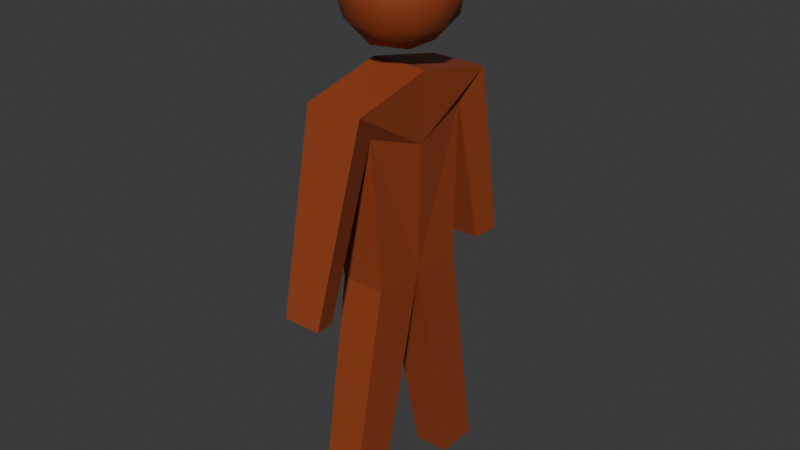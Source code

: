 # Source: human.blend  (saved by Blender 4.1.24; exported with 4.5.12 LTS)
import bpy
from mathutils import Matrix  # noqa: F401  (used for matrix-valued properties, if any)

bpy.ops.wm.read_factory_settings(use_empty=True)
scene = bpy.context.scene
scene.name = 'Scene'

# ---- materials (node trees are filled in below, after node groups)
mat_material = bpy.data.materials.new('Material')
mat_material.use_transparent_shadow = False

# ---- material node trees
mat_material.use_nodes = True; mat_material.node_tree.nodes.clear()
_N = mat_material.node_tree.nodes; _L = mat_material.node_tree.links
n0 = _N.new('ShaderNodeBsdfPrincipled'); n0.name = 'Principled BSDF'; n0.location = (10, 300)
n0.inputs[0].default_value = (0.3015, 0.05512, 0.01613, 1.0)
n1 = _N.new('ShaderNodeOutputMaterial'); n1.name = 'Material Output'; n1.location = (300, 300)
_L.new(n0.outputs[0], n1.inputs[0])
n1.is_active_output = True

# ---- world
world_world = bpy.data.worlds.new('World'); scene.world = world_world
world_world.use_nodes = True; world_world.node_tree.nodes.clear()
_N = world_world.node_tree.nodes; _L = world_world.node_tree.links
n0 = _N.new('ShaderNodeOutputWorld'); n0.name = 'World Output'; n0.location = (300, 300)
n1 = _N.new('ShaderNodeBackground'); n1.name = 'Background'; n1.location = (10, 300)
n1.inputs[0].default_value = (0.05088, 0.05088, 0.05088, 1.0)
_L.new(n1.outputs[0], n0.inputs[0])
n0.is_active_output = True
world_world.color = (0.05088, 0.05088, 0.05088)
world_world.use_sun_shadow = False
world_world.sun_shadow_jitter_overblur = 0.0

# ---- meshes
me_cube = bpy.data.meshes.new('Cube')
me_cube.from_pydata([(-0.4937, -0.4937, -0.3512), (-0.6651, -0.7874, 1.304), (0.4937, -0.4937, -0.3512), (0.6338, -0.7874, 1.304), (-0.4937, 0.0, -0.3512), (-0.6651, 0.0, 1.479), (0.4937, 0.0, -0.3512), (0.6338, 0.0, 1.479), (-0.4106, -0.4791, -2.621), (-0.4106, -0.8896, -2.621), (0.4106, -0.8896, -2.621), (0.4106, -0.4791, -2.621), (-0.682, -0.5671, 1.042), (0.4188, -0.5671, 1.042), (0.5347, 0.0, 0.8293), (-0.566, 0.0, 0.8293), (-0.4951, -0.9857, -0.4632), (-0.4839, -1.211, -0.4255), (0.3827, -1.211, -0.4255), (0.2392, -0.9857, -0.4632), (-0.4937, 0.4937, -0.3512), (-0.6651, 0.7874, 1.304), (0.4937, 0.4937, -0.3512), (0.6338, 0.7874, 1.304), (-0.4106, 0.4791, -2.621), (-0.4106, 0.8896, -2.621), (0.4106, 0.8896, -2.621), (0.4106, 0.4791, -2.621), (-0.682, 0.5671, 1.042), (0.4188, 0.5671, 1.042), (-0.4951, 0.9857, -0.4632), (-0.4839, 1.211, -0.4255), (0.3827, 1.211, -0.4255), (0.2392, 0.9857, -0.4632)], [], [(14, 7, 3, 13), (3, 1, 17, 18), (6, 2, 10, 11), (7, 5, 1, 3), (12, 1, 5, 15), (8, 11, 10, 9), (2, 0, 9, 10), (0, 4, 8, 9), (4, 6, 11, 8), (0, 12, 15, 4), (2, 13, 12, 0), (6, 14, 13, 2), (19, 18, 17, 16), (12, 13, 19, 16), (1, 12, 16, 17), (13, 3, 18, 19), (14, 29, 23, 7), (23, 32, 31, 21), (6, 27, 26, 22), (7, 23, 21, 5), (28, 15, 5, 21), (24, 25, 26, 27), (22, 26, 25, 20), (20, 25, 24, 4), (4, 24, 27, 6), (20, 4, 15, 28), (22, 20, 28, 29), (6, 22, 29, 14), (33, 30, 31, 32), (28, 30, 33, 29), (21, 31, 30, 28), (29, 33, 32, 23)])
_uv = me_cube.uv_layers.new(name='UVMap')
_uv.uv.foreach_set('vector', [0.5, 0.625, 0.625, 0.625, 0.625, 0.75, 0.5, 0.75, 0.625, 0.75, 0.875, 0.75, 0.875, 0.75, 0.625, 0.75, 0.375, 0.625, 0.375, 0.75, 0.375, 0.75, 0.375, 0.625, 0.625, 0.625, 0.875, 0.625, 0.875, 0.75, 0.625, 0.75, 0.5, 0.0, 0.625, 0.0, 0.625, 0.125, 0.5, 0.125, 0.125, 0.625, 0.375, 0.625, 0.375, 0.75, 0.125, 0.75, 0.375, 0.75, 0.375, 1.0, 0.375, 1.0, 0.375, 0.75, 0.375, 0.0, 0.375, 0.125, 0.375, 0.125, 0.375, 0.0, 0.0, 0.0, 0.0, 0.0, 0.0, 0.0, 0.0, 0.0, 0.375, 0.0, 0.5, 0.0, 0.5, 0.125, 0.375, 0.125, 0.375, 0.75, 0.5, 0.75, 0.5, 1.0, 0.375, 1.0, 0.375, 0.625, 0.5, 0.625, 0.5, 0.75, 0.375, 0.75, 0.5, 0.75, 0.625, 0.75, 0.625, 1.0, 0.5, 1.0, 0.5, 1.0, 0.5, 0.75, 0.5, 0.75, 0.5, 1.0, 0.625, 0.0, 0.5, 0.0, 0.5, 0.0, 0.625, 0.0, 0.5, 0.75, 0.625, 0.75, 0.625, 0.75, 0.5, 0.75, 0.5, 0.625, 0.5, 0.75, 0.625, 0.75, 0.625, 0.625, 0.625, 0.75, 0.625, 0.75, 0.875, 0.75, 0.875, 0.75, 0.375, 0.625, 0.375, 0.625, 0.375, 0.75, 0.375, 0.75, 0.625, 0.625, 0.625, 0.75, 0.875, 0.75, 0.875, 0.625, 0.5, 0.0, 0.5, 0.125, 0.625, 0.125, 0.625, 0.0, 0.125, 0.625, 0.125, 0.75, 0.375, 0.75, 0.375, 0.625, 0.375, 0.75, 0.375, 0.75, 0.375, 1.0, 0.375, 1.0, 0.375, 0.0, 0.375, 0.0, 0.375, 0.125, 0.375, 0.125, 0.0, 0.0, 0.0, 0.0, 0.0, 0.0, 0.0, 0.0, 0.375, 0.0, 0.375, 0.125, 0.5, 0.125, 0.5, 0.0, 0.375, 0.75, 0.375, 1.0, 0.5, 1.0, 0.5, 0.75, 0.375, 0.625, 0.375, 0.75, 0.5, 0.75, 0.5, 0.625, 0.5, 0.75, 0.5, 1.0, 0.625, 1.0, 0.625, 0.75, 0.5, 1.0, 0.5, 1.0, 0.5, 0.75, 0.5, 0.75, 0.625, 0.0, 0.625, 0.0, 0.5, 0.0, 0.5, 0.0, 0.5, 0.75, 0.5, 0.75, 0.625, 0.75, 0.625, 0.75])
me_cube.materials.append(mat_material)
me_cube.update()
me_geometry = bpy.data.meshes.new('geometry')
me_geometry.from_pydata([], [], [])
_uv = me_geometry.uv_layers.new(name='UVMap')
_uv.uv.foreach_set('vector', [])
me_geometry.update()
me_icosphere = bpy.data.meshes.new('Icosphere')
me_icosphere.from_pydata([(0.0, 0.0, -1.0), (0.7236, -0.5257, -0.4472), (-0.2764, -0.8506, -0.4472), (-0.8944, 0.0, -0.4472), (-0.2764, 0.8506, -0.4472), (0.7236, 0.5257, -0.4472), (0.2764, -0.8506, 0.4472), (-0.7236, -0.5257, 0.4472), (-0.7236, 0.5257, 0.4472), (0.2764, 0.8506, 0.4472), (0.8944, 0.0, 0.4472), (0.0, 0.0, 1.0), (-0.1625, -0.5, -0.8507), (0.4253, -0.309, -0.8507), (0.2629, -0.809, -0.5257), (0.8506, 0.0, -0.5257), (0.4253, 0.309, -0.8507), (-0.5257, 0.0, -0.8507), (-0.6882, -0.5, -0.5257), (-0.1625, 0.5, -0.8507), (-0.6882, 0.5, -0.5257), (0.2629, 0.809, -0.5257), (0.9511, -0.309, 0.0), (0.9511, 0.309, 0.0), (0.0, -1.0, 0.0), (0.5878, -0.809, 0.0), (-0.9511, -0.309, 0.0), (-0.5878, -0.809, 0.0), (-0.5878, 0.809, 0.0), (-0.9511, 0.309, 0.0), (0.5878, 0.809, 0.0), (0.0, 1.0, 0.0), (0.6882, -0.5, 0.5257), (-0.2629, -0.809, 0.5257), (-0.8506, 0.0, 0.5257), (-0.2629, 0.809, 0.5257), (0.6882, 0.5, 0.5257), (0.1625, -0.5, 0.8507), (0.5257, 0.0, 0.8507), (-0.4253, -0.309, 0.8507), (-0.4253, 0.309, 0.8507), (0.1625, 0.5, 0.8507)], [], [(0, 13, 12), (1, 13, 15), (0, 12, 17), (0, 17, 19), (0, 19, 16), (1, 15, 22), (2, 14, 24), (3, 18, 26), (4, 20, 28), (5, 21, 30), (1, 22, 25), (2, 24, 27), (3, 26, 29), (4, 28, 31), (5, 30, 23), (6, 32, 37), (7, 33, 39), (8, 34, 40), (9, 35, 41), (10, 36, 38), (38, 41, 11), (38, 36, 41), (36, 9, 41), (41, 40, 11), (41, 35, 40), (35, 8, 40), (40, 39, 11), (40, 34, 39), (34, 7, 39), (39, 37, 11), (39, 33, 37), (33, 6, 37), (37, 38, 11), (37, 32, 38), (32, 10, 38), (23, 36, 10), (23, 30, 36), (30, 9, 36), (31, 35, 9), (31, 28, 35), (28, 8, 35), (29, 34, 8), (29, 26, 34), (26, 7, 34), (27, 33, 7), (27, 24, 33), (24, 6, 33), (25, 32, 6), (25, 22, 32), (22, 10, 32), (30, 31, 9), (30, 21, 31), (21, 4, 31), (28, 29, 8), (28, 20, 29), (20, 3, 29), (26, 27, 7), (26, 18, 27), (18, 2, 27), (24, 25, 6), (24, 14, 25), (14, 1, 25), (22, 23, 10), (22, 15, 23), (15, 5, 23), (16, 21, 5), (16, 19, 21), (19, 4, 21), (19, 20, 4), (19, 17, 20), (17, 3, 20), (17, 18, 3), (17, 12, 18), (12, 2, 18), (15, 16, 5), (15, 13, 16), (13, 0, 16), (12, 14, 2), (12, 13, 14), (13, 1, 14)])
me_icosphere.polygons.foreach_set('use_smooth', [True] * 80)
_uv = me_icosphere.uv_layers.new(name='UVMap')
_uv.uv.foreach_set('vector', [0.1818, 0.0, 0.2273, 0.07873, 0.1364, 0.07873, 0.2727, 0.1575, 0.3182, 0.07873, 0.3636, 0.1575, 0.9091, 0.0, 0.9545, 0.07873, 0.8636, 0.07873, 0.7273, 0.0, 0.7727, 0.07873, 0.6818, 0.07873, 0.5455, 0.0, 0.5909, 0.07873, 0.5, 0.07873, 0.2727, 0.1575, 0.3636, 0.1575, 0.3182, 0.2362, 0.09091, 0.1575, 0.1818, 0.1575, 0.1364, 0.2362, 0.8182, 0.1575, 0.9091, 0.1575, 0.8636, 0.2362, 0.6364, 0.1575, 0.7273, 0.1575, 0.6818, 0.2362, 0.4545, 0.1575, 0.5455, 0.1575, 0.5, 0.2362, 0.2727, 0.1575, 0.3182, 0.2362, 0.2273, 0.2362, 0.09091, 0.1575, 0.1364, 0.2362, 0.04546, 0.2362, 0.8182, 0.1575, 0.8636, 0.2362, 0.7727, 0.2362, 0.6364, 0.1575, 0.6818, 0.2362, 0.5909, 0.2362, 0.4545, 0.1575, 0.5, 0.2362, 0.4091, 0.2362, 0.1818, 0.3149, 0.2727, 0.3149, 0.2273, 0.3937, 0.0, 0.3149, 0.09091, 0.3149, 0.04546, 0.3937, 0.7273, 0.3149, 0.8182, 0.3149, 0.7727, 0.3937, 0.5455, 0.3149, 0.6364, 0.3149, 0.5909, 0.3937, 0.3636, 0.3149, 0.4545, 0.3149, 0.4091, 0.3937, 0.4091, 0.3937, 0.5, 0.3937, 0.4545, 0.4724, 0.4091, 0.3937, 0.4545, 0.3149, 0.5, 0.3937, 0.4545, 0.3149, 0.5455, 0.3149, 0.5, 0.3937, 0.5909, 0.3937, 0.6818, 0.3937, 0.6364, 0.4724, 0.5909, 0.3937, 0.6364, 0.3149, 0.6818, 0.3937, 0.6364, 0.3149, 0.7273, 0.3149, 0.6818, 0.3937, 0.7727, 0.3937, 0.8636, 0.3937, 0.8182, 0.4724, 0.7727, 0.3937, 0.8182, 0.3149, 0.8636, 0.3937, 0.8182, 0.3149, 0.9091, 0.3149, 0.8636, 0.3937, 0.04546, 0.3937, 0.1364, 0.3937, 0.09091, 0.4724, 0.04546, 0.3937, 0.09091, 0.3149, 0.1364, 0.3937, 0.09091, 0.3149, 0.1818, 0.3149, 0.1364, 0.3937, 0.2273, 0.3937, 0.3182, 0.3937, 0.2727, 0.4724, 0.2273, 0.3937, 0.2727, 0.3149, 0.3182, 0.3937, 0.2727, 0.3149, 0.3636, 0.3149, 0.3182, 0.3937, 0.4091, 0.2362, 0.4545, 0.3149, 0.3636, 0.3149, 0.4091, 0.2362, 0.5, 0.2362, 0.4545, 0.3149, 0.5, 0.2362, 0.5455, 0.3149, 0.4545, 0.3149, 0.5909, 0.2362, 0.6364, 0.3149, 0.5455, 0.3149, 0.5909, 0.2362, 0.6818, 0.2362, 0.6364, 0.3149, 0.6818, 0.2362, 0.7273, 0.3149, 0.6364, 0.3149, 0.7727, 0.2362, 0.8182, 0.3149, 0.7273, 0.3149, 0.7727, 0.2362, 0.8636, 0.2362, 0.8182, 0.3149, 0.8636, 0.2362, 0.9091, 0.3149, 0.8182, 0.3149, 0.04546, 0.2362, 0.09091, 0.3149, 0.0, 0.3149, 0.04546, 0.2362, 0.1364, 0.2362, 0.09091, 0.3149, 0.1364, 0.2362, 0.1818, 0.3149, 0.09091, 0.3149, 0.2273, 0.2362, 0.2727, 0.3149, 0.1818, 0.3149, 0.2273, 0.2362, 0.3182, 0.2362, 0.2727, 0.3149, 0.3182, 0.2362, 0.3636, 0.3149, 0.2727, 0.3149, 0.5, 0.2362, 0.5909, 0.2362, 0.5455, 0.3149, 0.5, 0.2362, 0.5455, 0.1575, 0.5909, 0.2362, 0.5455, 0.1575, 0.6364, 0.1575, 0.5909, 0.2362, 0.6818, 0.2362, 0.7727, 0.2362, 0.7273, 0.3149, 0.6818, 0.2362, 0.7273, 0.1575, 0.7727, 0.2362, 0.7273, 0.1575, 0.8182, 0.1575, 0.7727, 0.2362, 0.8636, 0.2362, 0.9545, 0.2362, 0.9091, 0.3149, 0.8636, 0.2362, 0.9091, 0.1575, 0.9545, 0.2362, 0.9091, 0.1575, 1.0, 0.1575, 0.9545, 0.2362, 0.1364, 0.2362, 0.2273, 0.2362, 0.1818, 0.3149, 0.1364, 0.2362, 0.1818, 0.1575, 0.2273, 0.2362, 0.1818, 0.1575, 0.2727, 0.1575, 0.2273, 0.2362, 0.3182, 0.2362, 0.4091, 0.2362, 0.3636, 0.3149, 0.3182, 0.2362, 0.3636, 0.1575, 0.4091, 0.2362, 0.3636, 0.1575, 0.4545, 0.1575, 0.4091, 0.2362, 0.5, 0.07873, 0.5455, 0.1575, 0.4545, 0.1575, 0.5, 0.07873, 0.5909, 0.07873, 0.5455, 0.1575, 0.5909, 0.07873, 0.6364, 0.1575, 0.5455, 0.1575, 0.6818, 0.07873, 0.7273, 0.1575, 0.6364, 0.1575, 0.6818, 0.07873, 0.7727, 0.07873, 0.7273, 0.1575, 0.7727, 0.07873, 0.8182, 0.1575, 0.7273, 0.1575, 0.8636, 0.07873, 0.9091, 0.1575, 0.8182, 0.1575, 0.8636, 0.07873, 0.9545, 0.07873, 0.9091, 0.1575, 0.9545, 0.07873, 1.0, 0.1575, 0.9091, 0.1575, 0.3636, 0.1575, 0.4091, 0.07873, 0.4545, 0.1575, 0.3636, 0.1575, 0.3182, 0.07873, 0.4091, 0.07873, 0.3182, 0.07873, 0.3636, 0.0, 0.4091, 0.07873, 0.1364, 0.07873, 0.1818, 0.1575, 0.09091, 0.1575, 0.1364, 0.07873, 0.2273, 0.07873, 0.1818, 0.1575, 0.2273, 0.07873, 0.2727, 0.1575, 0.1818, 0.1575])
me_icosphere.materials.append(mat_material)
me_icosphere.update()

# ---- objects
ob_body = bpy.data.objects.new('body', me_cube)
ob_human = bpy.data.objects.new('human', me_geometry)
ob_head = bpy.data.objects.new('head', me_icosphere)

# ---- transforms, parenting, visibility, modifiers, constraints
ob_body.parent = ob_human
ob_body.location = (0.0, 0.0, 0.0)
ob_body.scale = (0.3219, 0.7764, 0.7764)
ob_human.location = (0.0, 0.0, 0.0)
ob_human.scale = (0.7347, 0.7347, 0.7347)
ob_head.parent = ob_human
ob_head.location = (0.0, 0.0, 1.651)
ob_head.scale = (0.411, 0.411, 0.411)

# ---- collection membership
scene.collection.objects.link(ob_body)
scene.collection.objects.link(ob_human)
scene.collection.objects.link(ob_head)

# ---- scene / render settings (as saved in the file)
scene.frame_start = 1; scene.frame_end = 250; scene.frame_set(1)
scene.render.engine = 'BLENDER_EEVEE_NEXT'
scene.cycles.sampling_pattern = 'TABULATED_SOBOL'
scene.eevee.ray_tracing_options.trace_max_roughness = 0.0
bpy.context.view_layer.update()

# ---- added for rendering (the .blend has no active camera and no usable light): camera, sun
cam_auto = bpy.data.cameras.new('AutoCamera')
cam_auto.lens = 50.0
cam_auto.sensor_width = 36.0
cam_auto.clip_end = 1000.0
ob_auto_camera = bpy.data.objects.new('AutoCamera', cam_auto)
scene.collection.objects.link(ob_auto_camera)
ob_auto_camera.location = (3.1104, -3.73248, 2.49831)
ob_auto_camera.rotation_euler = (1.09748, -7.21219e-08, 0.694738)
scene.camera = ob_auto_camera
light_auto_sun = bpy.data.lights.new('AutoSun', 'SUN')
light_auto_sun.energy = 3.0
light_auto_sun.angle = 0.0523599
ob_auto_sun = bpy.data.objects.new('AutoSun', light_auto_sun)
scene.collection.objects.link(ob_auto_sun)
ob_auto_sun.rotation_euler = (0.872665, 0.174533, 0.523599)
bpy.context.view_layer.update()
